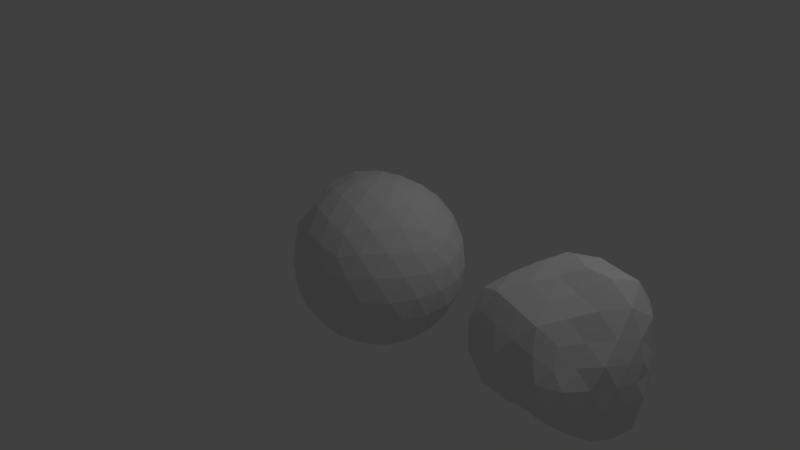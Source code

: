 # Source: bushes.blend  (saved by Blender 2.79.0; exported with 4.5.12 LTS)
import bpy
from mathutils import Matrix  # noqa: F401  (used for matrix-valued properties, if any)

bpy.ops.wm.read_factory_settings(use_empty=True)
scene = bpy.context.scene
scene.name = 'Scene'

# ---- collections
col_collection_1 = bpy.data.collections.new('Collection 1'); scene.collection.children.link(col_collection_1)

# ---- world
world_world = bpy.data.worlds.new('World'); scene.world = world_world
world_world.color = (0.05088, 0.05088, 0.05088)
world_world.use_sun_shadow = False
world_world.sun_shadow_jitter_overblur = 0.0
world_world.cycles.sampling_method = 'MANUAL'

# ---- cameras
cam_camera = bpy.data.cameras.new('Camera')
cam_camera.clip_end = 100.0
cam_camera.lens = 35.0
cam_camera.sensor_width = 32.0
cam_camera.sensor_height = 18.0
cam_camera.ortho_scale = 7.314
cam_camera.dof.focus_distance = 0.0
cam_camera.dof.aperture_fstop = 128.0

# ---- lights
light_lamp = bpy.data.lights.new('Lamp', 'POINT')
light_lamp.transmission_factor = 0.0
light_lamp.cutoff_distance = 30.0
light_lamp.energy = 100.0
light_lamp.shadow_buffer_clip_start = 1.001
light_lamp.shadow_soft_size = 0.1
light_lamp.shadow_maximum_resolution = 0.006
light_lamp.use_absolute_resolution = True

# ---- meshes
me_icosphere = bpy.data.meshes.new('Icosphere')
me_icosphere.from_pydata([(0.0, 0.0, -1.0), (0.7236, -0.5257, -0.4472), (-0.2764, -0.8506, -0.4472), (-0.8944, 0.0, -0.4472), (-0.2764, 0.8506, -0.4472), (0.7236, 0.5257, -0.4472), (0.2764, -0.8506, 0.4472), (-0.7236, -0.5257, 0.4472), (-0.7236, 0.5257, 0.4472), (0.2764, 0.8506, 0.4472), (0.8944, 0.0, 0.4472), (0.0, 0.0, 1.0), (-0.2328, -0.7166, -0.6575), (-0.1625, -0.5, -0.8507), (-0.07761, -0.2389, -0.9679), (0.2032, -0.1476, -0.9679), (0.4253, -0.309, -0.8507), (0.6095, -0.4429, -0.6575), (0.5319, -0.6817, -0.5023), (0.2629, -0.809, -0.5257), (-0.02964, -0.8642, -0.5023), (0.8127, 0.2952, -0.5023), (0.8506, 0.0, -0.5257), (0.8127, -0.2952, -0.5023), (0.2032, 0.1476, -0.9679), (0.4253, 0.309, -0.8507), (0.6095, 0.4429, -0.6575), (-0.7534, 0.0, -0.6575), (-0.5257, 0.0, -0.8507), (-0.2511, 0.0, -0.9679), (-0.484, -0.7166, -0.5023), (-0.6882, -0.5, -0.5257), (-0.8311, -0.2389, -0.5023), (-0.2328, 0.7166, -0.6575), (-0.1625, 0.5, -0.8507), (-0.07761, 0.2389, -0.9679), (-0.8311, 0.2389, -0.5023), (-0.6882, 0.5, -0.5257), (-0.484, 0.7166, -0.5023), (-0.02964, 0.8642, -0.5023), (0.2629, 0.809, -0.5257), (0.5319, 0.6817, -0.5023), (0.9566, -0.1476, 0.2511), (0.9511, -0.309, -1.752e-08), (0.8607, -0.4429, -0.2512), (0.8607, 0.4429, -0.2512), (0.9511, 0.309, 1.752e-08), (0.9566, 0.1476, 0.2511), (0.1552, -0.9554, 0.2512), (0.0, -1.0, -1.752e-08), (-0.1552, -0.9554, -0.2512), (0.6872, -0.6817, -0.2512), (0.5878, -0.809, 1.752e-08), (0.436, -0.8642, 0.2512), (-0.8607, -0.4429, 0.2512), (-0.9511, -0.309, -1.752e-08), (-0.9566, -0.1476, -0.2511), (-0.436, -0.8642, -0.2512), (-0.5878, -0.809, 1.752e-08), (-0.6872, -0.6817, 0.2512), (-0.6872, 0.6817, 0.2512), (-0.5878, 0.809, -1.752e-08), (-0.436, 0.8642, -0.2512), (-0.9566, 0.1476, -0.2511), (-0.9511, 0.309, 1.752e-08), (-0.8607, 0.4429, 0.2512), (0.436, 0.8642, 0.2512), (0.5878, 0.809, -1.752e-08), (0.6872, 0.6817, -0.2512), (-0.1552, 0.9554, -0.2512), (0.0, 1.0, 1.752e-08), (0.1552, 0.9554, 0.2512), (0.8311, -0.2389, 0.5023), (0.6882, -0.5, 0.5257), (0.484, -0.7166, 0.5023), (0.02964, -0.8642, 0.5023), (-0.2629, -0.809, 0.5257), (-0.5319, -0.6817, 0.5023), (-0.8127, -0.2952, 0.5023), (-0.8506, 0.0, 0.5257), (-0.8127, 0.2952, 0.5023), (-0.5319, 0.6817, 0.5023), (-0.2629, 0.809, 0.5257), (0.02964, 0.8642, 0.5023), (0.484, 0.7166, 0.5023), (0.6882, 0.5, 0.5257), (0.8311, 0.2389, 0.5023), (0.07761, -0.2389, 0.9679), (0.1625, -0.5, 0.8507), (0.2328, -0.7166, 0.6575), (0.7534, 0.0, 0.6575), (0.5257, 0.0, 0.8507), (0.2511, 0.0, 0.9679), (-0.2032, -0.1476, 0.9679), (-0.4253, -0.309, 0.8507), (-0.6095, -0.4429, 0.6575), (-0.2032, 0.1476, 0.9679), (-0.4253, 0.309, 0.8507), (-0.6095, 0.4429, 0.6575), (0.07761, 0.2389, 0.9679), (0.1625, 0.5, 0.8507), (0.2328, 0.7166, 0.6575), (0.3618, 0.2629, 0.8944), (0.6382, 0.2629, 0.7236), (0.4472, 0.5257, 0.7236), (-0.1382, 0.4253, 0.8944), (-0.05279, 0.6882, 0.7236), (-0.3618, 0.5878, 0.7236), (-0.4472, 0.0, 0.8944), (-0.6708, 0.1625, 0.7236), (-0.6708, -0.1625, 0.7236), (-0.1382, -0.4253, 0.8944), (-0.3618, -0.5878, 0.7236), (-0.05279, -0.6882, 0.7236), (0.3618, -0.2629, 0.8944), (0.4472, -0.5257, 0.7236), (0.6382, -0.2629, 0.7236), (0.8618, 0.4253, 0.2764), (0.809, 0.5878, 0.0), (0.6708, 0.6882, 0.2764), (-0.1382, 0.9511, 0.2764), (-0.309, 0.9511, -4.92e-07), (-0.4472, 0.8506, 0.2764), (-0.9472, 0.1625, 0.2764), (-1.0, -3.608e-07, 6.232e-07), (-0.9472, -0.1625, 0.2764), (-0.4472, -0.8506, 0.2764), (-0.309, -0.9511, -7.872e-07), (-0.1382, -0.9511, 0.2764), (0.6708, -0.6882, 0.2764), (0.809, -0.5878, -1.902e-06), (0.8618, -0.4253, 0.2764), (0.309, 0.9511, -2.615e-14), (0.4472, 0.8506, -0.2764), (0.1382, 0.9511, -0.2764), (-0.809, 0.5878, -7.845e-14), (-0.6708, 0.6882, -0.2764), (-0.8618, 0.4253, -0.2764), (-0.809, -0.5878, 8.031e-14), (-0.8618, -0.4253, -0.2764), (-0.6708, -0.6882, -0.2764), (0.309, -0.9511, 2.802e-14), (0.1382, -0.9511, -0.2764), (0.4472, -0.8506, -0.2764), (1.0, 0.0, 0.0), (0.9472, -0.1625, -0.2764), (0.9472, 0.1625, -0.2764), (0.3618, 0.5878, -0.7236), (0.1382, 0.4253, -0.8944), (0.05279, 0.6882, -0.7236), (-0.4472, 0.5257, -0.7236), (-0.3618, 0.2629, -0.8944), (-0.6382, 0.2629, -0.7236), (-0.6382, -0.2629, -0.7236), (-0.3618, -0.2629, -0.8944), (-0.4472, -0.5257, -0.7236), (0.6708, 0.1625, -0.7236), (0.6708, -0.1625, -0.7236), (0.4472, -7.38e-07, -0.8944), (0.05279, -0.6882, -0.7236), (0.1382, -0.4253, -0.8944), (0.3618, -0.5878, -0.7236)], [], [(0, 15, 14), (1, 17, 23), (0, 14, 29), (0, 29, 35), (0, 35, 24), (1, 23, 44), (2, 20, 50), (3, 32, 56), (4, 38, 62), (5, 41, 68), (1, 44, 51), (2, 50, 57), (3, 56, 63), (4, 62, 69), (5, 68, 45), (6, 74, 89), (7, 77, 95), (8, 80, 98), (9, 83, 101), (10, 86, 90), (92, 99, 11), (91, 102, 92), (90, 103, 91), (92, 102, 99), (102, 100, 99), (91, 103, 102), (103, 104, 102), (102, 104, 100), (104, 101, 100), (90, 86, 103), (86, 85, 103), (103, 85, 104), (85, 84, 104), (104, 84, 101), (84, 9, 101), (99, 96, 11), (100, 105, 99), (101, 106, 100), (99, 105, 96), (105, 97, 96), (100, 106, 105), (106, 107, 105), (105, 107, 97), (107, 98, 97), (101, 83, 106), (83, 82, 106), (106, 82, 107), (82, 81, 107), (107, 81, 98), (81, 8, 98), (96, 93, 11), (97, 108, 96), (98, 109, 97), (96, 108, 93), (108, 94, 93), (97, 109, 108), (109, 110, 108), (108, 110, 94), (110, 95, 94), (98, 80, 109), (80, 79, 109), (109, 79, 110), (79, 78, 110), (110, 78, 95), (78, 7, 95), (93, 87, 11), (94, 111, 93), (95, 112, 94), (93, 111, 87), (111, 88, 87), (94, 112, 111), (112, 113, 111), (111, 113, 88), (113, 89, 88), (95, 77, 112), (77, 76, 112), (112, 76, 113), (76, 75, 113), (113, 75, 89), (75, 6, 89), (87, 92, 11), (88, 114, 87), (89, 115, 88), (87, 114, 92), (114, 91, 92), (88, 115, 114), (115, 116, 114), (114, 116, 91), (116, 90, 91), (89, 74, 115), (74, 73, 115), (115, 73, 116), (73, 72, 116), (116, 72, 90), (72, 10, 90), (47, 86, 10), (46, 117, 47), (45, 118, 46), (47, 117, 86), (117, 85, 86), (46, 118, 117), (118, 119, 117), (117, 119, 85), (119, 84, 85), (45, 68, 118), (68, 67, 118), (118, 67, 119), (67, 66, 119), (119, 66, 84), (66, 9, 84), (71, 83, 9), (70, 120, 71), (69, 121, 70), (71, 120, 83), (120, 82, 83), (70, 121, 120), (121, 122, 120), (120, 122, 82), (122, 81, 82), (69, 62, 121), (62, 61, 121), (121, 61, 122), (61, 60, 122), (122, 60, 81), (60, 8, 81), (65, 80, 8), (64, 123, 65), (63, 124, 64), (65, 123, 80), (123, 79, 80), (64, 124, 123), (124, 125, 123), (123, 125, 79), (125, 78, 79), (63, 56, 124), (56, 55, 124), (124, 55, 125), (55, 54, 125), (125, 54, 78), (54, 7, 78), (59, 77, 7), (58, 126, 59), (57, 127, 58), (59, 126, 77), (126, 76, 77), (58, 127, 126), (127, 128, 126), (126, 128, 76), (128, 75, 76), (57, 50, 127), (50, 49, 127), (127, 49, 128), (49, 48, 128), (128, 48, 75), (48, 6, 75), (53, 74, 6), (52, 129, 53), (51, 130, 52), (53, 129, 74), (129, 73, 74), (52, 130, 129), (130, 131, 129), (129, 131, 73), (131, 72, 73), (51, 44, 130), (44, 43, 130), (130, 43, 131), (43, 42, 131), (131, 42, 72), (42, 10, 72), (66, 71, 9), (67, 132, 66), (68, 133, 67), (66, 132, 71), (132, 70, 71), (67, 133, 132), (133, 134, 132), (132, 134, 70), (134, 69, 70), (68, 41, 133), (41, 40, 133), (133, 40, 134), (40, 39, 134), (134, 39, 69), (39, 4, 69), (60, 65, 8), (61, 135, 60), (62, 136, 61), (60, 135, 65), (135, 64, 65), (61, 136, 135), (136, 137, 135), (135, 137, 64), (137, 63, 64), (62, 38, 136), (38, 37, 136), (136, 37, 137), (37, 36, 137), (137, 36, 63), (36, 3, 63), (54, 59, 7), (55, 138, 54), (56, 139, 55), (54, 138, 59), (138, 58, 59), (55, 139, 138), (139, 140, 138), (138, 140, 58), (140, 57, 58), (56, 32, 139), (32, 31, 139), (139, 31, 140), (31, 30, 140), (140, 30, 57), (30, 2, 57), (48, 53, 6), (49, 141, 48), (50, 142, 49), (48, 141, 53), (141, 52, 53), (49, 142, 141), (142, 143, 141), (141, 143, 52), (143, 51, 52), (50, 20, 142), (20, 19, 142), (142, 19, 143), (19, 18, 143), (143, 18, 51), (18, 1, 51), (42, 47, 10), (43, 144, 42), (44, 145, 43), (42, 144, 47), (144, 46, 47), (43, 145, 144), (145, 146, 144), (144, 146, 46), (146, 45, 46), (44, 23, 145), (23, 22, 145), (145, 22, 146), (22, 21, 146), (146, 21, 45), (21, 5, 45), (26, 41, 5), (25, 147, 26), (24, 148, 25), (26, 147, 41), (147, 40, 41), (25, 148, 147), (148, 149, 147), (147, 149, 40), (149, 39, 40), (24, 35, 148), (35, 34, 148), (148, 34, 149), (34, 33, 149), (149, 33, 39), (33, 4, 39), (33, 38, 4), (34, 150, 33), (35, 151, 34), (33, 150, 38), (150, 37, 38), (34, 151, 150), (151, 152, 150), (150, 152, 37), (152, 36, 37), (35, 29, 151), (29, 28, 151), (151, 28, 152), (28, 27, 152), (152, 27, 36), (27, 3, 36), (27, 32, 3), (28, 153, 27), (29, 154, 28), (27, 153, 32), (153, 31, 32), (28, 154, 153), (154, 155, 153), (153, 155, 31), (155, 30, 31), (29, 14, 154), (14, 13, 154), (154, 13, 155), (13, 12, 155), (155, 12, 30), (12, 2, 30), (21, 26, 5), (22, 156, 21), (23, 157, 22), (21, 156, 26), (156, 25, 26), (22, 157, 156), (157, 158, 156), (156, 158, 25), (158, 24, 25), (23, 17, 157), (17, 16, 157), (157, 16, 158), (16, 15, 158), (158, 15, 24), (15, 0, 24), (12, 20, 2), (13, 159, 12), (14, 160, 13), (12, 159, 20), (159, 19, 20), (13, 160, 159), (160, 161, 159), (159, 161, 19), (161, 18, 19), (14, 15, 160), (15, 16, 160), (160, 16, 161), (16, 17, 161), (161, 17, 18), (17, 1, 18)])
me_icosphere.use_remesh_preserve_volume = False
me_icosphere.use_remesh_preserve_attributes = False
me_icosphere.use_mirror_vertex_groups = False
me_icosphere.update()
me_icosphere_002 = bpy.data.meshes.new('Icosphere.002')
me_icosphere_002.from_pydata([(0.0, 0.0, -0.8385), (0.6147, -0.4466, -0.3799), (-0.2107, -0.6485, -0.341), (-0.891, 0.0, -0.4455), (-0.2474, 0.7614, -0.4003), (0.5456, 0.3964, -0.3372), (0.2496, -0.7683, 0.4039), (-0.8238, -0.5986, 0.5092), (-0.7312, 0.5312, 0.4519), (0.2458, 0.7564, 0.3977), (0.7617, 0.0, 0.3808), (0.0, 0.0, 1.125), (-0.1627, -0.5009, -0.4556), (-0.1122, -0.3454, -0.5876), (-0.05868, -0.1806, -0.7412), (0.1577, -0.1146, -0.76), (0.3389, -0.2462, -0.6778), (0.5019, -0.3646, -0.539), (0.4253, -0.5418, -0.3997), (0.1987, -0.6114, -0.3973), (-0.02415, -0.6254, -0.363), (0.6055, 0.2226, -0.3742), (0.7333, 0.0, -0.4532), (0.7002, -0.2558, -0.4327), (0.1689, 0.1227, -0.8112), (0.3644, 0.2648, -0.7288), (0.4925, 0.3578, -0.5287), (-0.7141, 0.0, -0.6225), (-0.4859, 0.0, -0.7862), (-0.2114, 0.0, -0.821), (-0.3995, -0.5944, -0.4157), (-0.652, -0.4737, -0.4981), (-0.8295, -0.2384, -0.5014), (-0.2116, 0.6513, -0.5964), (-0.1559, 0.4797, -0.8161), (-0.06997, 0.2154, -0.8765), (-0.7585, 0.2171, -0.4581), (-0.6023, 0.4376, -0.4601), (-0.4195, 0.6233, -0.4362), (-0.02721, 0.7585, -0.4406), (0.226, 0.6954, -0.4519), (0.4261, 0.5429, -0.4005), (0.7734, -0.1183, 0.2047), (0.7628, -0.2478, -1.752e-08), (0.7381, -0.3806, -0.2167), (0.6238, 0.3226, -0.1846), (0.7157, 0.2326, 1.752e-08), (0.7725, 0.1182, 0.2044), (0.1454, -0.8927, 0.2353), (0.0, -0.882, -1.752e-08), (-0.1218, -0.7421, -0.1971), (0.6027, -0.597, -0.2212), (0.5141, -0.7076, 1.752e-08), (0.3966, -0.7872, 0.2295), (-1.042, -0.5348, 0.302), (-1.155, -0.3753, -1.752e-08), (-1.017, -0.1573, -0.2665), (-0.3662, -0.7278, -0.2128), (-0.5715, -0.7866, 1.752e-08), (-0.7337, -0.7284, 0.2677), (-0.6828, 0.6773, 0.2496), (-0.5427, 0.747, -1.752e-08), (-0.3678, 0.7308, -0.2136), (-0.8957, 0.1379, -0.2357), (-0.9354, 0.3039, 1.752e-08), (-0.8994, 0.4625, 0.262), (0.3619, 0.7192, 0.2103), (0.4901, 0.6745, -1.752e-08), (0.5327, 0.5268, -0.1963), (-0.1351, 0.8273, -0.2186), (0.0, 0.8253, 1.752e-08), (0.1299, 0.794, 0.2102), (0.7139, -0.2038, 0.431), (0.6145, -0.4464, 0.4694), (0.41, -0.6097, 0.4265), (0.02819, -0.8011, 0.4655), (-0.249, -0.7662, 0.4979), (-0.5422, -0.6952, 0.5122), (-1.002, -0.3616, 0.6192), (-1.001, 0.0, 0.6185), (-0.8614, 0.3123, 0.5324), (-0.5309, 0.6804, 0.5013), (-0.2423, 0.7456, 0.4845), (0.02728, 0.7613, 0.4423), (0.4054, 0.6031, 0.4218), (0.5715, 0.4152, 0.4366), (0.7062, 0.2014, 0.4263), (0.07658, -0.2357, 0.9557), (0.1532, -0.4716, 0.8023), (0.2119, -0.6521, 0.5971), (0.7012, 0.0, 0.611), (0.5601, 0.0, 0.9063), (0.2921, 0.0, 1.12), (-0.2101, -0.1527, 0.9998), (-0.4494, -0.3265, 0.8988), (-0.7032, -0.5109, 0.7606), (-0.2331, 0.1693, 1.105), (-0.4885, 0.3549, 0.9769), (-0.6713, 0.4877, 0.7254), (0.08825, 0.2716, 1.096), (0.1722, 0.53, 0.9017), (0.224, 0.6895, 0.6322), (0.4177, 0.3035, 1.03), (0.6449, 0.2657, 0.7313), (0.4471, 0.5256, 0.7235), (-0.1545, 0.4756, 0.9978), (-0.05305, 0.6911, 0.7268), (-0.3926, 0.6389, 0.7869), (-0.4989, 0.0, 0.9956), (-0.7524, 0.1814, 0.8124), (-0.7701, -0.1855, 0.8316), (-0.1344, -0.4136, 0.8703), (-0.3709, -0.603, 0.7424), (-0.05163, -0.6748, 0.7094), (0.3622, -0.2631, 0.8953), (0.3925, -0.4627, 0.6351), (0.5956, -0.2448, 0.6746), (0.6045, 0.2957, 0.1948), (0.5784, 0.4203, -0.002523), (0.498, 0.5138, 0.2069), (-0.1078, 0.7533, 0.2198), (-0.2554, 0.7861, -0.001536), (-0.4147, 0.7876, 0.2563), (-1.041, 0.1778, 0.3034), (-1.091, -3.608e-07, 0.000802), (-1.161, -0.1973, 0.3376), (-0.438, -0.8327, 0.2707), (-0.2661, -0.819, -0.00123), (-0.1209, -0.8385, 0.2441), (0.5655, -0.5819, 0.234), (0.675, -0.4904, -0.001468), (0.7177, -0.3527, 0.2307), (0.2556, 0.7865, 0.001531), (0.3752, 0.7109, -0.2319), (0.1234, 0.8546, -0.2488), (-0.7881, 0.5726, 0.0002289), (-0.5804, 0.597, -0.24), (-0.7491, 0.3686, -0.2407), (-0.9131, -0.6634, -0.001138), (-0.9482, -0.4688, -0.3038), (-0.6729, -0.6903, -0.2772), (0.2937, -0.9038, 0.00044), (0.1135, -0.7904, -0.2304), (0.3921, -0.7438, -0.2424), (0.8143, 0.0, 0.001643), (0.7852, -0.136, -0.2299), (0.7355, 0.1279, -0.2157), (0.3097, 0.5012, -0.6164), (0.1202, 0.3699, -0.7805), (0.04654, 0.6161, -0.6469), (-0.4024, 0.4741, -0.6511), (-0.3433, 0.2494, -0.8496), (-0.6013, 0.2473, -0.6812), (-0.5564, -0.2282, -0.6294), (-0.2859, -0.2077, -0.7108), (-0.3204, -0.3796, -0.5184), (0.5495, 0.1344, -0.5916), (0.5626, -0.1374, -0.6058), (0.3583, -7.38e-07, -0.7204), (0.03555, -0.4891, -0.5117), (0.09698, -0.2984, -0.6334), (0.2729, -0.4401, -0.5408)], [], [(0, 15, 14), (1, 17, 23), (0, 14, 29), (0, 29, 35), (0, 35, 24), (1, 23, 44), (2, 20, 50), (3, 32, 56), (4, 38, 62), (5, 41, 68), (1, 44, 51), (2, 50, 57), (3, 56, 63), (4, 62, 69), (5, 68, 45), (6, 74, 89), (7, 77, 95), (8, 80, 98), (9, 83, 101), (10, 86, 90), (92, 99, 11), (91, 102, 92), (90, 103, 91), (92, 102, 99), (102, 100, 99), (91, 103, 102), (103, 104, 102), (102, 104, 100), (104, 101, 100), (90, 86, 103), (86, 85, 103), (103, 85, 104), (85, 84, 104), (104, 84, 101), (84, 9, 101), (99, 96, 11), (100, 105, 99), (101, 106, 100), (99, 105, 96), (105, 97, 96), (100, 106, 105), (106, 107, 105), (105, 107, 97), (107, 98, 97), (101, 83, 106), (83, 82, 106), (106, 82, 107), (82, 81, 107), (107, 81, 98), (81, 8, 98), (96, 93, 11), (97, 108, 96), (98, 109, 97), (96, 108, 93), (108, 94, 93), (97, 109, 108), (109, 110, 108), (108, 110, 94), (110, 95, 94), (98, 80, 109), (80, 79, 109), (109, 79, 110), (79, 78, 110), (110, 78, 95), (78, 7, 95), (93, 87, 11), (94, 111, 93), (95, 112, 94), (93, 111, 87), (111, 88, 87), (94, 112, 111), (112, 113, 111), (111, 113, 88), (113, 89, 88), (95, 77, 112), (77, 76, 112), (112, 76, 113), (76, 75, 113), (113, 75, 89), (75, 6, 89), (87, 92, 11), (88, 114, 87), (89, 115, 88), (87, 114, 92), (114, 91, 92), (88, 115, 114), (115, 116, 114), (114, 116, 91), (116, 90, 91), (89, 74, 115), (74, 73, 115), (115, 73, 116), (73, 72, 116), (116, 72, 90), (72, 10, 90), (47, 86, 10), (46, 117, 47), (45, 118, 46), (47, 117, 86), (117, 85, 86), (46, 118, 117), (118, 119, 117), (117, 119, 85), (119, 84, 85), (45, 68, 118), (68, 67, 118), (118, 67, 119), (67, 66, 119), (119, 66, 84), (66, 9, 84), (71, 83, 9), (70, 120, 71), (69, 121, 70), (71, 120, 83), (120, 82, 83), (70, 121, 120), (121, 122, 120), (120, 122, 82), (122, 81, 82), (69, 62, 121), (62, 61, 121), (121, 61, 122), (61, 60, 122), (122, 60, 81), (60, 8, 81), (65, 80, 8), (64, 123, 65), (63, 124, 64), (65, 123, 80), (123, 79, 80), (64, 124, 123), (124, 125, 123), (123, 125, 79), (125, 78, 79), (63, 56, 124), (56, 55, 124), (124, 55, 125), (55, 54, 125), (125, 54, 78), (54, 7, 78), (59, 77, 7), (58, 126, 59), (57, 127, 58), (59, 126, 77), (126, 76, 77), (58, 127, 126), (127, 128, 126), (126, 128, 76), (128, 75, 76), (57, 50, 127), (50, 49, 127), (127, 49, 128), (49, 48, 128), (128, 48, 75), (48, 6, 75), (53, 74, 6), (52, 129, 53), (51, 130, 52), (53, 129, 74), (129, 73, 74), (52, 130, 129), (130, 131, 129), (129, 131, 73), (131, 72, 73), (51, 44, 130), (44, 43, 130), (130, 43, 131), (43, 42, 131), (131, 42, 72), (42, 10, 72), (66, 71, 9), (67, 132, 66), (68, 133, 67), (66, 132, 71), (132, 70, 71), (67, 133, 132), (133, 134, 132), (132, 134, 70), (134, 69, 70), (68, 41, 133), (41, 40, 133), (133, 40, 134), (40, 39, 134), (134, 39, 69), (39, 4, 69), (60, 65, 8), (61, 135, 60), (62, 136, 61), (60, 135, 65), (135, 64, 65), (61, 136, 135), (136, 137, 135), (135, 137, 64), (137, 63, 64), (62, 38, 136), (38, 37, 136), (136, 37, 137), (37, 36, 137), (137, 36, 63), (36, 3, 63), (54, 59, 7), (55, 138, 54), (56, 139, 55), (54, 138, 59), (138, 58, 59), (55, 139, 138), (139, 140, 138), (138, 140, 58), (140, 57, 58), (56, 32, 139), (32, 31, 139), (139, 31, 140), (31, 30, 140), (140, 30, 57), (30, 2, 57), (48, 53, 6), (49, 141, 48), (50, 142, 49), (48, 141, 53), (141, 52, 53), (49, 142, 141), (142, 143, 141), (141, 143, 52), (143, 51, 52), (50, 20, 142), (20, 19, 142), (142, 19, 143), (19, 18, 143), (143, 18, 51), (18, 1, 51), (42, 47, 10), (43, 144, 42), (44, 145, 43), (42, 144, 47), (144, 46, 47), (43, 145, 144), (145, 146, 144), (144, 146, 46), (146, 45, 46), (44, 23, 145), (23, 22, 145), (145, 22, 146), (22, 21, 146), (146, 21, 45), (21, 5, 45), (26, 41, 5), (25, 147, 26), (24, 148, 25), (26, 147, 41), (147, 40, 41), (25, 148, 147), (148, 149, 147), (147, 149, 40), (149, 39, 40), (24, 35, 148), (35, 34, 148), (148, 34, 149), (34, 33, 149), (149, 33, 39), (33, 4, 39), (33, 38, 4), (34, 150, 33), (35, 151, 34), (33, 150, 38), (150, 37, 38), (34, 151, 150), (151, 152, 150), (150, 152, 37), (152, 36, 37), (35, 29, 151), (29, 28, 151), (151, 28, 152), (28, 27, 152), (152, 27, 36), (27, 3, 36), (27, 32, 3), (28, 153, 27), (29, 154, 28), (27, 153, 32), (153, 31, 32), (28, 154, 153), (154, 155, 153), (153, 155, 31), (155, 30, 31), (29, 14, 154), (14, 13, 154), (154, 13, 155), (13, 12, 155), (155, 12, 30), (12, 2, 30), (21, 26, 5), (22, 156, 21), (23, 157, 22), (21, 156, 26), (156, 25, 26), (22, 157, 156), (157, 158, 156), (156, 158, 25), (158, 24, 25), (23, 17, 157), (17, 16, 157), (157, 16, 158), (16, 15, 158), (158, 15, 24), (15, 0, 24), (12, 20, 2), (13, 159, 12), (14, 160, 13), (12, 159, 20), (159, 19, 20), (13, 160, 159), (160, 161, 159), (159, 161, 19), (161, 18, 19), (14, 15, 160), (15, 16, 160), (160, 16, 161), (16, 17, 161), (161, 17, 18), (17, 1, 18)])
me_icosphere_002.use_remesh_preserve_volume = False
me_icosphere_002.use_remesh_preserve_attributes = False
me_icosphere_002.use_mirror_vertex_groups = False
me_icosphere_002.update()
me_icosphere_003 = bpy.data.meshes.new('Icosphere.003')
me_icosphere_003.from_pydata([(0.0, 0.0, -0.8637), (0.6494, -0.4718, -0.4014), (-0.2054, -0.6323, -0.3324), (-0.8136, 0.0, -0.4068), (-0.2436, 0.7497, -0.3941), (0.5772, 0.4194, -0.3567), (0.2286, -0.7035, 0.3699), (-0.8501, -0.6176, 0.5254), (-0.7165, 0.5206, 0.4429), (0.2496, 0.7682, 0.4039), (0.8606, 0.0, 0.4303), (0.0, 0.0, 1.145), (-0.1636, -0.5035, -0.458), (-0.1133, -0.3488, -0.5935), (-0.06047, -0.1861, -0.7626), (0.1624, -0.118, -0.7811), (0.3504, -0.2546, -0.7008), (0.5474, -0.3977, -0.5892), (0.4738, -0.6055, -0.4464), (0.2194, -0.6751, -0.4387), (-0.0251, -0.6666, -0.387), (0.674, 0.2466, -0.4166), (0.7141, 0.0, -0.4413), (0.7233, -0.2639, -0.447), (0.183, 0.1329, -0.8754), (0.3813, 0.277, -0.7626), (0.5246, 0.3812, -0.564), (-0.6933, 0.0, -0.6039), (-0.4877, 0.0, -0.7892), (-0.2237, 0.0, -0.8662), (-0.403, -0.5995, -0.4193), (-0.6435, -0.4675, -0.4916), (-0.8191, -0.2353, -0.495), (-0.2088, 0.6426, -0.5883), (-0.1563, 0.4812, -0.8186), (-0.07149, 0.22, -0.8947), (-0.7196, 0.2055, -0.4345), (-0.5872, 0.4266, -0.4486), (-0.4169, 0.6197, -0.4336), (-0.02842, 0.8112, -0.4714), (0.2312, 0.7117, -0.4625), (0.4175, 0.5316, -0.3922), (0.9412, -0.1452, 0.2472), (0.846, -0.2749, -1.752e-08), (0.7685, -0.396, -0.2252), (0.6952, 0.3588, -0.2046), (0.8102, 0.2633, 1.752e-08), (0.9024, 0.1389, 0.2374), (0.1368, -0.8379, 0.2213), (0.0, -0.9659, -1.752e-08), (-0.132, -0.8075, -0.2136), (0.6247, -0.6191, -0.229), (0.5246, -0.7221, 1.752e-08), (0.3679, -0.7311, 0.2137), (-1.057, -0.5426, 0.3063), (-1.168, -0.3793, -1.752e-08), (-0.9915, -0.1532, -0.26), (-0.364, -0.7235, -0.2116), (-0.5774, -0.7947, 1.752e-08), (-0.7362, -0.7309, 0.2686), (-0.5864, 0.5806, 0.2154), (-0.497, 0.684, -1.752e-08), (-0.3556, 0.7069, -0.2069), (-0.8884, 0.1367, -0.2338), (-0.9734, 0.3163, 1.752e-08), (-0.8641, 0.4446, 0.2521), (0.3626, 0.7206, 0.2107), (0.479, 0.6593, -1.752e-08), (0.5694, 0.5636, -0.2094), (-0.1388, 0.8506, -0.2246), (0.0, 0.902, 1.752e-08), (0.1367, 0.8371, 0.2211), (0.7903, -0.2266, 0.4775), (0.6245, -0.4537, 0.4771), (0.4122, -0.6128, 0.4287), (0.02737, -0.7652, 0.4446), (-0.2604, -0.8013, 0.5207), (-0.559, -0.7172, 0.5284), (-0.9318, -0.337, 0.5759), (-0.9983, 0.0, 0.617), (-0.9282, 0.3357, 0.5737), (-0.4968, 0.6356, 0.4685), (-0.2525, 0.7771, 0.505), (0.02862, 0.8199, 0.4765), (0.4226, 0.6278, 0.4394), (0.6837, 0.4967, 0.5223), (0.8148, 0.234, 0.4924), (0.08321, -0.2561, 1.035), (0.1558, -0.4796, 0.8159), (0.1952, -0.6006, 0.549), (0.7288, 0.0, 0.6356), (0.5386, 0.0, 0.8715), (0.2683, 0.0, 1.031), (-0.2211, -0.1607, 1.05), (-0.4505, -0.3273, 0.901), (-0.6647, -0.4829, 0.7182), (-0.2366, 0.1719, 1.121), (-0.4844, 0.3519, 0.9688), (-0.6695, 0.4864, 0.7235), (0.08571, 0.2638, 1.065), (0.163, 0.5018, 0.8537), (0.2232, 0.6869, 0.6297), (0.3619, 0.2629, 0.8946), (0.645, 0.2657, 0.7314), (0.4129, 0.4862, 0.6681), (-0.153, 0.4709, 0.9881), (-0.05674, 0.7337, 0.7721), (-0.3758, 0.6111, 0.7524), (-0.5375, 0.0, 1.071), (-0.8005, 0.1925, 0.8648), (-0.8123, -0.1953, 0.8777), (-0.1351, -0.4158, 0.8748), (-0.35, -0.5681, 0.6993), (-0.04759, -0.6282, 0.6598), (0.3576, -0.2598, 0.8844), (0.4309, -0.507, 0.6973), (0.6591, -0.2717, 0.7477), (0.8582, 0.4235, 0.2752), (0.7013, 0.5095, -0.001179), (0.6049, 0.6217, 0.2499), (-0.1189, 0.8253, 0.2404), (-0.2743, 0.8442, -0.000995), (-0.3788, 0.7179, 0.2341), (-0.9962, 0.1704, 0.2904), (-1.068, -3.608e-07, 0.0006055), (-1.093, -0.1862, 0.3182), (-0.43, -0.8172, 0.2657), (-0.2706, -0.8327, -0.001102), (-0.1284, -0.8875, 0.2582), (0.5967, -0.6134, 0.2466), (0.7142, -0.5189, -0.00104), (0.782, -0.3851, 0.2511), (0.2619, 0.8062, 0.001348), (0.3757, 0.7118, -0.2322), (0.128, 0.8847, -0.2574), (-0.741, 0.5384, 0.0007441), (-0.5545, 0.5708, -0.2296), (-0.794, 0.3912, -0.2549), (-0.9423, -0.6846, -0.001458), (-0.9771, -0.4834, -0.313), (-0.6811, -0.6985, -0.2805), (0.2847, -0.8762, 0.0006962), (0.1266, -0.8754, -0.2547), (0.4038, -0.7664, -0.2496), (0.8782, 0.0, 0.001078), (0.8161, -0.1411, -0.2388), (0.8136, 0.1407, -0.2381), (0.2991, 0.4837, -0.5948), (0.1256, 0.3865, -0.8146), (0.04602, 0.61, -0.6404), (-0.4159, 0.4896, -0.6729), (-0.3564, 0.2589, -0.8812), (-0.5671, 0.2327, -0.6417), (-0.5525, -0.2266, -0.6249), (-0.282, -0.2049, -0.7014), (-0.3157, -0.3742, -0.5108), (0.5603, 0.1368, -0.6033), (0.6153, -0.1496, -0.6632), (0.3861, -7.38e-07, -0.7748), (0.03682, -0.5038, -0.5273), (0.1081, -0.3328, -0.7041), (0.3033, -0.4905, -0.6032)], [], [(0, 15, 14), (1, 17, 23), (0, 14, 29), (0, 29, 35), (0, 35, 24), (1, 23, 44), (2, 20, 50), (3, 32, 56), (4, 38, 62), (5, 41, 68), (1, 44, 51), (2, 50, 57), (3, 56, 63), (4, 62, 69), (5, 68, 45), (6, 74, 89), (7, 77, 95), (8, 80, 98), (9, 83, 101), (10, 86, 90), (92, 99, 11), (91, 102, 92), (90, 103, 91), (92, 102, 99), (102, 100, 99), (91, 103, 102), (103, 104, 102), (102, 104, 100), (104, 101, 100), (90, 86, 103), (86, 85, 103), (103, 85, 104), (85, 84, 104), (104, 84, 101), (84, 9, 101), (99, 96, 11), (100, 105, 99), (101, 106, 100), (99, 105, 96), (105, 97, 96), (100, 106, 105), (106, 107, 105), (105, 107, 97), (107, 98, 97), (101, 83, 106), (83, 82, 106), (106, 82, 107), (82, 81, 107), (107, 81, 98), (81, 8, 98), (96, 93, 11), (97, 108, 96), (98, 109, 97), (96, 108, 93), (108, 94, 93), (97, 109, 108), (109, 110, 108), (108, 110, 94), (110, 95, 94), (98, 80, 109), (80, 79, 109), (109, 79, 110), (79, 78, 110), (110, 78, 95), (78, 7, 95), (93, 87, 11), (94, 111, 93), (95, 112, 94), (93, 111, 87), (111, 88, 87), (94, 112, 111), (112, 113, 111), (111, 113, 88), (113, 89, 88), (95, 77, 112), (77, 76, 112), (112, 76, 113), (76, 75, 113), (113, 75, 89), (75, 6, 89), (87, 92, 11), (88, 114, 87), (89, 115, 88), (87, 114, 92), (114, 91, 92), (88, 115, 114), (115, 116, 114), (114, 116, 91), (116, 90, 91), (89, 74, 115), (74, 73, 115), (115, 73, 116), (73, 72, 116), (116, 72, 90), (72, 10, 90), (47, 86, 10), (46, 117, 47), (45, 118, 46), (47, 117, 86), (117, 85, 86), (46, 118, 117), (118, 119, 117), (117, 119, 85), (119, 84, 85), (45, 68, 118), (68, 67, 118), (118, 67, 119), (67, 66, 119), (119, 66, 84), (66, 9, 84), (71, 83, 9), (70, 120, 71), (69, 121, 70), (71, 120, 83), (120, 82, 83), (70, 121, 120), (121, 122, 120), (120, 122, 82), (122, 81, 82), (69, 62, 121), (62, 61, 121), (121, 61, 122), (61, 60, 122), (122, 60, 81), (60, 8, 81), (65, 80, 8), (64, 123, 65), (63, 124, 64), (65, 123, 80), (123, 79, 80), (64, 124, 123), (124, 125, 123), (123, 125, 79), (125, 78, 79), (63, 56, 124), (56, 55, 124), (124, 55, 125), (55, 54, 125), (125, 54, 78), (54, 7, 78), (59, 77, 7), (58, 126, 59), (57, 127, 58), (59, 126, 77), (126, 76, 77), (58, 127, 126), (127, 128, 126), (126, 128, 76), (128, 75, 76), (57, 50, 127), (50, 49, 127), (127, 49, 128), (49, 48, 128), (128, 48, 75), (48, 6, 75), (53, 74, 6), (52, 129, 53), (51, 130, 52), (53, 129, 74), (129, 73, 74), (52, 130, 129), (130, 131, 129), (129, 131, 73), (131, 72, 73), (51, 44, 130), (44, 43, 130), (130, 43, 131), (43, 42, 131), (131, 42, 72), (42, 10, 72), (66, 71, 9), (67, 132, 66), (68, 133, 67), (66, 132, 71), (132, 70, 71), (67, 133, 132), (133, 134, 132), (132, 134, 70), (134, 69, 70), (68, 41, 133), (41, 40, 133), (133, 40, 134), (40, 39, 134), (134, 39, 69), (39, 4, 69), (60, 65, 8), (61, 135, 60), (62, 136, 61), (60, 135, 65), (135, 64, 65), (61, 136, 135), (136, 137, 135), (135, 137, 64), (137, 63, 64), (62, 38, 136), (38, 37, 136), (136, 37, 137), (37, 36, 137), (137, 36, 63), (36, 3, 63), (54, 59, 7), (55, 138, 54), (56, 139, 55), (54, 138, 59), (138, 58, 59), (55, 139, 138), (139, 140, 138), (138, 140, 58), (140, 57, 58), (56, 32, 139), (32, 31, 139), (139, 31, 140), (31, 30, 140), (140, 30, 57), (30, 2, 57), (48, 53, 6), (49, 141, 48), (50, 142, 49), (48, 141, 53), (141, 52, 53), (49, 142, 141), (142, 143, 141), (141, 143, 52), (143, 51, 52), (50, 20, 142), (20, 19, 142), (142, 19, 143), (19, 18, 143), (143, 18, 51), (18, 1, 51), (42, 47, 10), (43, 144, 42), (44, 145, 43), (42, 144, 47), (144, 46, 47), (43, 145, 144), (145, 146, 144), (144, 146, 46), (146, 45, 46), (44, 23, 145), (23, 22, 145), (145, 22, 146), (22, 21, 146), (146, 21, 45), (21, 5, 45), (26, 41, 5), (25, 147, 26), (24, 148, 25), (26, 147, 41), (147, 40, 41), (25, 148, 147), (148, 149, 147), (147, 149, 40), (149, 39, 40), (24, 35, 148), (35, 34, 148), (148, 34, 149), (34, 33, 149), (149, 33, 39), (33, 4, 39), (33, 38, 4), (34, 150, 33), (35, 151, 34), (33, 150, 38), (150, 37, 38), (34, 151, 150), (151, 152, 150), (150, 152, 37), (152, 36, 37), (35, 29, 151), (29, 28, 151), (151, 28, 152), (28, 27, 152), (152, 27, 36), (27, 3, 36), (27, 32, 3), (28, 153, 27), (29, 154, 28), (27, 153, 32), (153, 31, 32), (28, 154, 153), (154, 155, 153), (153, 155, 31), (155, 30, 31), (29, 14, 154), (14, 13, 154), (154, 13, 155), (13, 12, 155), (155, 12, 30), (12, 2, 30), (21, 26, 5), (22, 156, 21), (23, 157, 22), (21, 156, 26), (156, 25, 26), (22, 157, 156), (157, 158, 156), (156, 158, 25), (158, 24, 25), (23, 17, 157), (17, 16, 157), (157, 16, 158), (16, 15, 158), (158, 15, 24), (15, 0, 24), (12, 20, 2), (13, 159, 12), (14, 160, 13), (12, 159, 20), (159, 19, 20), (13, 160, 159), (160, 161, 159), (159, 161, 19), (161, 18, 19), (14, 15, 160), (15, 16, 160), (160, 16, 161), (16, 17, 161), (161, 17, 18), (17, 1, 18)])
me_icosphere_003.use_remesh_preserve_volume = False
me_icosphere_003.use_remesh_preserve_attributes = False
me_icosphere_003.use_mirror_vertex_groups = False
me_icosphere_003.update()

# ---- objects
ob_icosphere_002 = bpy.data.objects.new('Icosphere.002', me_icosphere)
ob_icosphere = bpy.data.objects.new('Icosphere', me_icosphere_002)
ob_lamp = bpy.data.objects.new('Lamp', light_lamp)
ob_camera = bpy.data.objects.new('Camera', cam_camera)
ob_icosphere_001 = bpy.data.objects.new('Icosphere.001', me_icosphere_003)

# ---- transforms, parenting, visibility, modifiers, constraints
ob_icosphere_002.location = (0.8021, -0.5373, 0.4465)
ob_icosphere_002.lineart.crease_threshold = 0.0
ob_icosphere.location = (3.257, 0.0, 0.0)
ob_icosphere.lineart.crease_threshold = 0.0
ob_lamp.location = (4.076, 1.005, 5.904)
ob_lamp.rotation_euler = (0.6503, 0.05522, 1.866)
ob_lamp.lock_rotations_4d = False
ob_lamp.empty_display_type = 'ARROWS'
ob_lamp.color = (0.0, 0.0, 0.0, 0.0)
ob_lamp.lineart.crease_threshold = 0.0
ob_camera.location = (7.481, -6.508, 5.344)
ob_camera.rotation_euler = (1.109, 0.0, 0.8149)
ob_camera.lock_rotations_4d = False
ob_camera.empty_display_type = 'ARROWS'
ob_camera.color = (0.0, 0.0, 0.0, 0.0)
ob_camera.display_type = 'WIRE'
ob_camera.lineart.crease_threshold = 0.0
ob_icosphere_001.location = (0.2839, 0.0, 0.0)
ob_icosphere_001.lineart.crease_threshold = 0.0

# ---- collection membership
col_collection_1.objects.link(ob_icosphere_002)
col_collection_1.objects.link(ob_icosphere)
col_collection_1.objects.link(ob_lamp)
col_collection_1.objects.link(ob_camera)
col_collection_1.objects.link(ob_icosphere_001)

# ---- scene / render settings (as saved in the file)
scene.camera = ob_camera
scene.frame_start = 1; scene.frame_end = 250; scene.frame_set(1)
scene.render.engine = 'BLENDER_EEVEE_NEXT'
scene.render.resolution_percentage = 50
scene.render.dither_intensity = 0.0
scene.cycles.use_denoising = False
scene.cycles.samples = 128
scene.cycles.sampling_pattern = 'TABULATED_SOBOL'
scene.cycles.use_adaptive_sampling = False
scene.cycles.use_light_tree = False
scene.cycles.blur_glossy = 0.0
scene.cycles.sample_clamp_indirect = 0.0
scene.view_settings.view_transform = 'Standard'
bpy.context.view_layer.update()
